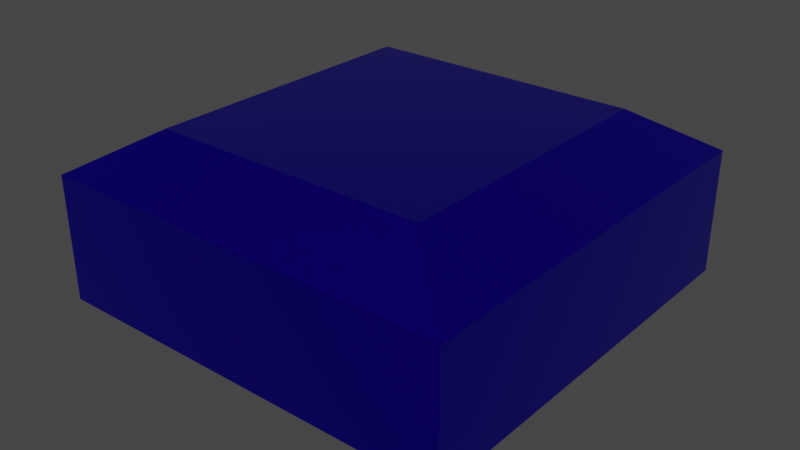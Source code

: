 # Source: 2.blend  (saved by Blender 2.80.41; exported with 4.5.12 LTS)
import bpy
from mathutils import Matrix  # noqa: F401  (used for matrix-valued properties, if any)

bpy.ops.wm.read_factory_settings(use_empty=True)
scene = bpy.context.scene
scene.name = 'Scene'

# ---- collections
col_collection = bpy.data.collections.new('Collection'); scene.collection.children.link(col_collection)

# ---- materials (node trees are filled in below, after node groups)
mat_material = bpy.data.materials.new('Material')
mat_material.alpha_threshold = 0.0
mat_material.use_transparent_shadow = False
mat_material.roughness = 0.5
mat_material.line_color = (0.0, 0.0, 0.0, 1.0)

# ---- material node trees
mat_material.use_nodes = True; mat_material.node_tree.nodes.clear()
_N = mat_material.node_tree.nodes; _L = mat_material.node_tree.links
n0 = _N.new('ShaderNodeOutputMaterial'); n0.name = 'Material Output'; n0.location = (300, 300)
n1 = _N.new('ShaderNodeBsdfPrincipled'); n1.name = 'Principled BSDF'; n1.location = (10, 300)
n1.distribution = 'GGX'
n1.subsurface_method = 'BURLEY'
n1.inputs[0].default_value = (0.0246, 0.0, 1.0, 1.0)
n1.inputs[1].default_value = 0.9633
n1.inputs[2].default_value = 0.1927
n1.inputs[3].default_value = 1.45
n1.inputs[13].default_value = 0.7661
_L.new(n1.outputs[0], n0.inputs[0])
n0.is_active_output = True

# ---- world
world_world = bpy.data.worlds.new('World'); scene.world = world_world
world_world.use_nodes = True; world_world.node_tree.nodes.clear()
_N = world_world.node_tree.nodes; _L = world_world.node_tree.links
n0 = _N.new('ShaderNodeOutputWorld'); n0.name = 'World Output'; n0.location = (300, 300)
n1 = _N.new('ShaderNodeBackground'); n1.name = 'Background'; n1.location = (10, 300)
n1.inputs[0].default_value = (0.05088, 0.05088, 0.05088, 1.0)
_L.new(n1.outputs[0], n0.inputs[0])
n0.is_active_output = True
world_world.color = (0.05088, 0.05088, 0.05088)
world_world.use_sun_shadow = False
world_world.sun_shadow_jitter_overblur = 0.0

# ---- meshes
me_cube = bpy.data.meshes.new('Cube')
me_cube.from_pydata([(1.0, 1.0, 0.3), (1.0, 1.0, -0.3), (1.0, -1.0, 0.3), (1.0, -1.0, -0.3), (-1.0, 1.0, 0.3), (-1.0, 1.0, -0.3), (-1.0, -1.0, 0.3), (-1.0, -1.0, -0.3), (0.6656, 0.6996, 0.5), (0.6656, -0.6996, 0.5), (-0.6656, 0.6996, 0.5), (-0.6656, -0.6996, 0.5), (0.7, 0.7, -0.5), (0.7, -0.7, -0.5), (-0.7, 0.7, -0.5), (-0.7, -0.7, -0.5)], [], [(0, 4, 10, 8), (3, 2, 6, 7), (7, 6, 4, 5), (5, 1, 12, 14), (1, 0, 2, 3), (5, 4, 0, 1), (8, 10, 11, 9), (6, 2, 9, 11), (4, 6, 11, 10), (2, 0, 8, 9), (14, 12, 13, 15), (3, 7, 15, 13), (7, 5, 14, 15), (1, 3, 13, 12)])
_uv = me_cube.uv_layers.new(name='UVMap')
_uv.uv.foreach_set('vector', [0.875, 0.75, 0.875, 0.5, 0.875, 0.5, 0.875, 0.75, 0.375, 0.25, 0.625, 0.25, 0.625, 0.5, 0.375, 0.5, 0.375, 0.5, 0.625, 0.5, 0.625, 0.75, 0.375, 0.75, 0.625, 0.5, 0.625, 0.75, 0.625, 0.75, 0.625, 0.5, 0.125, 0.5, 0.375, 0.5, 0.375, 0.75, 0.125, 0.75, 0.625, 0.5, 0.875, 0.5, 0.875, 0.75, 0.625, 0.75, 0.375, 0.0, 0.625, 0.0, 0.625, 0.25, 0.375, 0.25, 0.625, 0.5, 0.625, 0.25, 0.625, 0.25, 0.625, 0.5, 0.625, 0.75, 0.625, 0.5, 0.625, 0.5, 0.625, 0.75, 0.375, 0.75, 0.375, 0.5, 0.375, 0.5, 0.375, 0.75, 0.375, 0.75, 0.625, 0.75, 0.625, 1.0, 0.375, 1.0, 0.375, 0.25, 0.375, 0.5, 0.375, 0.5, 0.375, 0.25, 0.375, 0.5, 0.375, 0.75, 0.375, 0.75, 0.375, 0.5, 0.125, 0.5, 0.125, 0.75, 0.125, 0.75, 0.125, 0.5])
me_cube.materials.append(mat_material)
me_cube.use_remesh_preserve_volume = False
me_cube.use_remesh_preserve_attributes = False
me_cube.use_mirror_vertex_groups = False
me_cube.update()

# ---- objects
ob_cube = bpy.data.objects.new('Cube', me_cube)

# ---- transforms, parenting, visibility, modifiers, constraints
ob_cube.location = (0.0, 0.0, 0.0)
ob_cube.scale = (0.5, 0.5, 0.5)
ob_cube.lock_rotations_4d = False
ob_cube.empty_display_type = 'ARROWS'
ob_cube.lineart.crease_threshold = 0.0

# ---- collection membership
col_collection.objects.link(ob_cube)

# ---- scene / render settings (as saved in the file)
scene.frame_start = 1; scene.frame_end = 250; scene.frame_set(1)
scene.render.engine = 'BLENDER_EEVEE_NEXT'
scene.render.motion_blur_shutter = 1.0
scene.cycles.use_denoising = False
scene.cycles.samples = 128
scene.cycles.sampling_pattern = 'TABULATED_SOBOL'
scene.cycles.use_adaptive_sampling = False
scene.cycles.use_light_tree = False
scene.view_settings.view_transform = 'Filmic'
bpy.context.view_layer.update()

# ---- added for rendering (the .blend has no active camera and no usable light): camera, sun
cam_auto = bpy.data.cameras.new('AutoCamera')
cam_auto.lens = 50.0
cam_auto.sensor_width = 36.0
cam_auto.clip_end = 1000.0
ob_auto_camera = bpy.data.objects.new('AutoCamera', cam_auto)
scene.collection.objects.link(ob_auto_camera)
ob_auto_camera.location = (1.38784, -1.6654, 1.11027)
ob_auto_camera.rotation_euler = (1.09748, -7.21219e-08, 0.694738)
scene.camera = ob_auto_camera
light_auto_sun = bpy.data.lights.new('AutoSun', 'SUN')
light_auto_sun.energy = 3.0
light_auto_sun.angle = 0.0523599
ob_auto_sun = bpy.data.objects.new('AutoSun', light_auto_sun)
scene.collection.objects.link(ob_auto_sun)
ob_auto_sun.rotation_euler = (0.872665, 0.174533, 0.523599)
bpy.context.view_layer.update()
